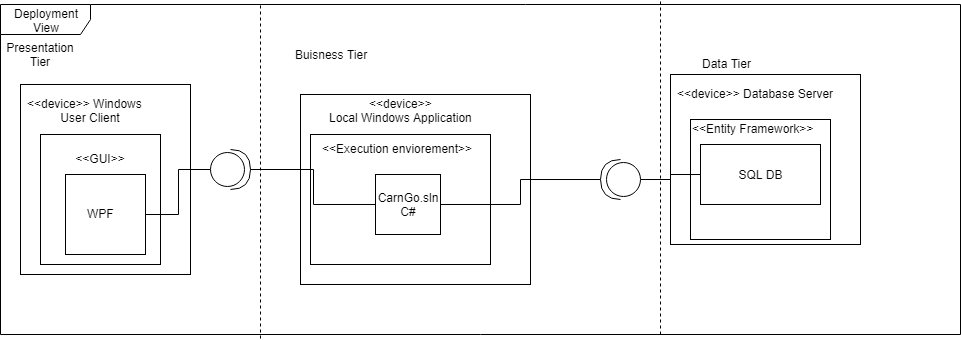

The diagram above was exported from draw.io. Its source (the exported page's mxGraphModel, read from the mxfile embedded in the PNG):
<mxGraphModel dx="1010" dy="528" grid="1" gridSize="10" guides="1" tooltips="1" connect="1" arrows="1" fold="1" page="1" pageScale="1" pageWidth="850" pageHeight="1100" math="0" shadow="0">
  <root>
    <mxCell id="0" />
    <mxCell id="1" parent="0" />
    <mxCell id="suNj7Evty0jlJNdMMUKp-1" value="Deployment View" style="shape=umlFrame;whiteSpace=wrap;html=1;width=90;height=30;" parent="1" vertex="1">
      <mxGeometry x="50" y="200" width="960" height="330" as="geometry" />
    </mxCell>
    <mxCell id="suNj7Evty0jlJNdMMUKp-27" value="" style="rounded=0;whiteSpace=wrap;html=1;" parent="1" vertex="1">
      <mxGeometry x="720" y="270" width="190" height="170" as="geometry" />
    </mxCell>
    <mxCell id="w9STUsb3cAQPUbKABjxL-1" value="" style="rounded=0;whiteSpace=wrap;html=1;" vertex="1" parent="1">
      <mxGeometry x="740" y="315" width="140" height="120" as="geometry" />
    </mxCell>
    <mxCell id="suNj7Evty0jlJNdMMUKp-17" value="" style="rounded=0;whiteSpace=wrap;html=1;" parent="1" vertex="1">
      <mxGeometry x="350" y="290" width="230" height="190" as="geometry" />
    </mxCell>
    <mxCell id="suNj7Evty0jlJNdMMUKp-18" value="" style="rounded=0;whiteSpace=wrap;html=1;" parent="1" vertex="1">
      <mxGeometry x="360" y="330" width="180" height="130" as="geometry" />
    </mxCell>
    <mxCell id="suNj7Evty0jlJNdMMUKp-2" value="" style="rounded=0;whiteSpace=wrap;html=1;" parent="1" vertex="1">
      <mxGeometry x="70" y="280" width="170" height="190" as="geometry" />
    </mxCell>
    <mxCell id="suNj7Evty0jlJNdMMUKp-3" value="" style="rounded=0;whiteSpace=wrap;html=1;" parent="1" vertex="1">
      <mxGeometry x="90" y="330" width="120" height="130" as="geometry" />
    </mxCell>
    <mxCell id="suNj7Evty0jlJNdMMUKp-16" style="edgeStyle=orthogonalEdgeStyle;rounded=0;orthogonalLoop=1;jettySize=auto;html=1;exitX=1;exitY=0.5;exitDx=0;exitDy=0;entryX=0;entryY=0.5;entryDx=0;entryDy=0;entryPerimeter=0;strokeColor=#000000;endArrow=none;endFill=0;" parent="1" source="suNj7Evty0jlJNdMMUKp-7" target="suNj7Evty0jlJNdMMUKp-13" edge="1">
      <mxGeometry relative="1" as="geometry" />
    </mxCell>
    <mxCell id="suNj7Evty0jlJNdMMUKp-7" value="" style="whiteSpace=wrap;html=1;aspect=fixed;" parent="1" vertex="1">
      <mxGeometry x="115" y="370" width="80" height="80" as="geometry" />
    </mxCell>
    <mxCell id="suNj7Evty0jlJNdMMUKp-4" value="&amp;lt;&amp;lt;device&amp;gt;&amp;gt; Windows &lt;br&gt;&amp;nbsp; &amp;nbsp; &amp;nbsp; &amp;nbsp; &amp;nbsp; User Client" style="text;html=1;resizable=0;points=[];autosize=1;align=left;verticalAlign=top;spacingTop=-4;" parent="1" vertex="1">
      <mxGeometry x="75" y="290" width="130" height="30" as="geometry" />
    </mxCell>
    <mxCell id="suNj7Evty0jlJNdMMUKp-5" value="WPF" style="text;html=1;resizable=0;points=[];autosize=1;align=left;verticalAlign=top;spacingTop=-4;" parent="1" vertex="1">
      <mxGeometry x="135" y="400" width="40" height="20" as="geometry" />
    </mxCell>
    <mxCell id="suNj7Evty0jlJNdMMUKp-6" value="Presentation Tier" style="text;html=1;strokeColor=none;fillColor=none;align=center;verticalAlign=middle;whiteSpace=wrap;rounded=0;" parent="1" vertex="1">
      <mxGeometry x="70" y="240" width="40" height="20" as="geometry" />
    </mxCell>
    <mxCell id="suNj7Evty0jlJNdMMUKp-8" value="&amp;nbsp; &amp;nbsp; &amp;nbsp; &amp;nbsp;&amp;lt;&amp;lt;GUI&amp;gt;&amp;gt;" style="text;html=1;resizable=0;points=[];autosize=1;align=left;verticalAlign=top;spacingTop=-4;" parent="1" vertex="1">
      <mxGeometry x="100" y="345" width="90" height="20" as="geometry" />
    </mxCell>
    <mxCell id="suNj7Evty0jlJNdMMUKp-9" value="" style="endArrow=none;dashed=1;html=1;strokeColor=#000000;exitX=0.271;exitY=1.013;exitDx=0;exitDy=0;exitPerimeter=0;" parent="1" source="suNj7Evty0jlJNdMMUKp-1" edge="1">
      <mxGeometry width="50" height="50" relative="1" as="geometry">
        <mxPoint x="310" y="465" as="sourcePoint" />
        <mxPoint x="310" y="200" as="targetPoint" />
      </mxGeometry>
    </mxCell>
    <mxCell id="suNj7Evty0jlJNdMMUKp-10" value="Buisness Tier" style="text;html=1;strokeColor=none;fillColor=none;align=center;verticalAlign=middle;whiteSpace=wrap;rounded=0;" parent="1" vertex="1">
      <mxGeometry x="330" y="240" width="100" height="20" as="geometry" />
    </mxCell>
    <mxCell id="suNj7Evty0jlJNdMMUKp-25" style="edgeStyle=orthogonalEdgeStyle;rounded=0;orthogonalLoop=1;jettySize=auto;html=1;exitX=1;exitY=0.5;exitDx=0;exitDy=0;exitPerimeter=0;entryX=0;entryY=0.5;entryDx=0;entryDy=0;endArrow=none;endFill=0;strokeColor=#000000;" parent="1" source="suNj7Evty0jlJNdMMUKp-13" target="suNj7Evty0jlJNdMMUKp-19" edge="1">
      <mxGeometry relative="1" as="geometry" />
    </mxCell>
    <mxCell id="suNj7Evty0jlJNdMMUKp-13" value="" style="shape=providedRequiredInterface;html=1;verticalLabelPosition=bottom;" parent="1" vertex="1">
      <mxGeometry x="260" y="345" width="40" height="40" as="geometry" />
    </mxCell>
    <mxCell id="suNj7Evty0jlJNdMMUKp-19" value="CarnGo.sln&lt;br&gt;C#&lt;br&gt;" style="rounded=0;whiteSpace=wrap;html=1;" parent="1" vertex="1">
      <mxGeometry x="425" y="370" width="65" height="60" as="geometry" />
    </mxCell>
    <mxCell id="suNj7Evty0jlJNdMMUKp-20" value="&amp;nbsp; &amp;nbsp; &amp;nbsp; &amp;nbsp; &amp;nbsp; &amp;nbsp; &amp;lt;&amp;lt;device&amp;gt;&amp;gt;&lt;br&gt;Local Windows Application&lt;br&gt;" style="text;html=1;resizable=0;points=[];autosize=1;align=left;verticalAlign=top;spacingTop=-4;" parent="1" vertex="1">
      <mxGeometry x="377" y="290" width="160" height="30" as="geometry" />
    </mxCell>
    <mxCell id="suNj7Evty0jlJNdMMUKp-21" value="&amp;nbsp; &amp;nbsp;&amp;lt;&amp;lt;Execution enviorement&amp;gt;&amp;gt;&amp;nbsp;" style="text;html=1;resizable=0;points=[];autosize=1;align=left;verticalAlign=top;spacingTop=-4;" parent="1" vertex="1">
      <mxGeometry x="360" y="335" width="180" height="20" as="geometry" />
    </mxCell>
    <mxCell id="suNj7Evty0jlJNdMMUKp-22" value="Data Tier" style="text;html=1;resizable=0;points=[];autosize=1;align=left;verticalAlign=top;spacingTop=-4;" parent="1" vertex="1">
      <mxGeometry x="750" y="250" width="60" height="20" as="geometry" />
    </mxCell>
    <mxCell id="suNj7Evty0jlJNdMMUKp-23" value="" style="endArrow=none;dashed=1;html=1;strokeColor=#000000;exitX=0.271;exitY=1.013;exitDx=0;exitDy=0;exitPerimeter=0;" parent="1" edge="1">
      <mxGeometry width="50" height="50" relative="1" as="geometry">
        <mxPoint x="710" y="530" as="sourcePoint" />
        <mxPoint x="710" y="196" as="targetPoint" />
      </mxGeometry>
    </mxCell>
    <mxCell id="suNj7Evty0jlJNdMMUKp-26" style="edgeStyle=orthogonalEdgeStyle;rounded=0;orthogonalLoop=1;jettySize=auto;html=1;exitX=1;exitY=0.5;exitDx=0;exitDy=0;exitPerimeter=0;entryX=1;entryY=0.5;entryDx=0;entryDy=0;endArrow=none;endFill=0;strokeColor=#000000;" parent="1" source="suNj7Evty0jlJNdMMUKp-24" target="suNj7Evty0jlJNdMMUKp-19" edge="1">
      <mxGeometry relative="1" as="geometry" />
    </mxCell>
    <mxCell id="suNj7Evty0jlJNdMMUKp-30" style="edgeStyle=orthogonalEdgeStyle;rounded=0;orthogonalLoop=1;jettySize=auto;html=1;exitX=0;exitY=0.5;exitDx=0;exitDy=0;exitPerimeter=0;entryX=0;entryY=0.5;entryDx=0;entryDy=0;endArrow=none;endFill=0;strokeColor=#000000;" parent="1" source="suNj7Evty0jlJNdMMUKp-24" target="suNj7Evty0jlJNdMMUKp-29" edge="1">
      <mxGeometry relative="1" as="geometry" />
    </mxCell>
    <mxCell id="suNj7Evty0jlJNdMMUKp-24" value="" style="shape=providedRequiredInterface;html=1;verticalLabelPosition=bottom;rotation=180;" parent="1" vertex="1">
      <mxGeometry x="650" y="355" width="40" height="40" as="geometry" />
    </mxCell>
    <mxCell id="suNj7Evty0jlJNdMMUKp-28" value="&amp;lt;&amp;lt;device&amp;gt;&amp;gt; Database Server&lt;br&gt;&lt;br&gt;" style="text;html=1;resizable=0;points=[];autosize=1;align=left;verticalAlign=top;spacingTop=-4;" parent="1" vertex="1">
      <mxGeometry x="725" y="280" width="170" height="30" as="geometry" />
    </mxCell>
    <mxCell id="suNj7Evty0jlJNdMMUKp-29" value="SQL DB" style="rounded=0;whiteSpace=wrap;html=1;" parent="1" vertex="1">
      <mxGeometry x="750" y="340" width="120" height="60" as="geometry" />
    </mxCell>
    <mxCell id="w9STUsb3cAQPUbKABjxL-2" value="&amp;lt;&amp;lt;Entity Framework&amp;gt;&amp;gt;" style="text;html=1;resizable=0;points=[];autosize=1;align=left;verticalAlign=top;spacingTop=-4;" vertex="1" parent="1">
      <mxGeometry x="740" y="315" width="140" height="20" as="geometry" />
    </mxCell>
  </root>
</mxGraphModel>